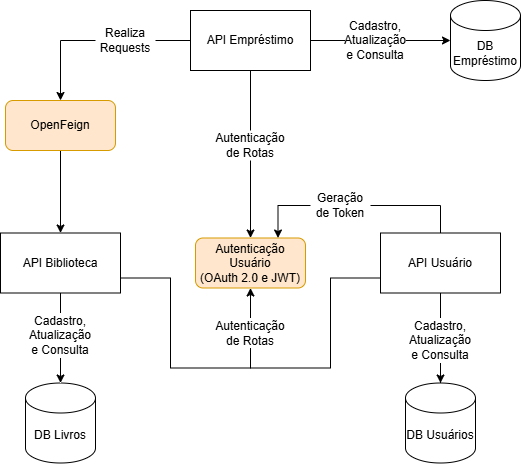

The diagram above was exported from draw.io. Its source (the exported page's mxGraphModel, read from the mxfile embedded in the PNG):
<mxGraphModel dx="1728" dy="915" grid="1" gridSize="10" guides="1" tooltips="1" connect="1" arrows="1" fold="1" page="1" pageScale="1" pageWidth="850" pageHeight="1100" math="0" shadow="0">
  <root>
    <mxCell id="0" />
    <mxCell id="1" parent="0" />
    <mxCell id="1X0TY4pcEGGtRWluOPDO-2" value="DB Livros" style="shape=cylinder3;whiteSpace=wrap;html=1;boundedLbl=1;backgroundOutline=1;size=15;" parent="1" vertex="1">
      <mxGeometry x="145" y="552.5" width="70" height="80" as="geometry" />
    </mxCell>
    <mxCell id="1oJUglhPyNCe5NaDuOnj-8" value="" style="edgeStyle=orthogonalEdgeStyle;rounded=0;orthogonalLoop=1;jettySize=auto;html=1;" edge="1" parent="1" source="1oJUglhPyNCe5NaDuOnj-9" target="1X0TY4pcEGGtRWluOPDO-6">
      <mxGeometry relative="1" as="geometry" />
    </mxCell>
    <mxCell id="1oJUglhPyNCe5NaDuOnj-14" style="edgeStyle=orthogonalEdgeStyle;rounded=0;orthogonalLoop=1;jettySize=auto;html=1;exitX=0.5;exitY=0;exitDx=0;exitDy=0;entryX=1;entryY=0.5;entryDx=0;entryDy=0;endArrow=none;startFill=0;" edge="1" parent="1" source="1X0TY4pcEGGtRWluOPDO-5" target="1oJUglhPyNCe5NaDuOnj-12">
      <mxGeometry relative="1" as="geometry" />
    </mxCell>
    <mxCell id="1oJUglhPyNCe5NaDuOnj-18" style="edgeStyle=orthogonalEdgeStyle;rounded=0;orthogonalLoop=1;jettySize=auto;html=1;exitX=0;exitY=0.75;exitDx=0;exitDy=0;entryX=0.5;entryY=1;entryDx=0;entryDy=0;endArrow=none;startFill=0;" edge="1" parent="1" source="1X0TY4pcEGGtRWluOPDO-5" target="1oJUglhPyNCe5NaDuOnj-17">
      <mxGeometry relative="1" as="geometry" />
    </mxCell>
    <mxCell id="1X0TY4pcEGGtRWluOPDO-5" value="API Usuário" style="rounded=0;whiteSpace=wrap;html=1;" parent="1" vertex="1">
      <mxGeometry x="500" y="402.5" width="120" height="60" as="geometry" />
    </mxCell>
    <mxCell id="1X0TY4pcEGGtRWluOPDO-6" value="DB Usuários" style="shape=cylinder3;whiteSpace=wrap;html=1;boundedLbl=1;backgroundOutline=1;size=15;" parent="1" vertex="1">
      <mxGeometry x="525" y="552.5" width="70" height="80" as="geometry" />
    </mxCell>
    <mxCell id="1oJUglhPyNCe5NaDuOnj-2" value="" style="edgeStyle=orthogonalEdgeStyle;rounded=0;orthogonalLoop=1;jettySize=auto;html=1;" edge="1" parent="1" source="1X0TY4pcEGGtRWluOPDO-8" target="1X0TY4pcEGGtRWluOPDO-2">
      <mxGeometry relative="1" as="geometry" />
    </mxCell>
    <mxCell id="1oJUglhPyNCe5NaDuOnj-20" style="edgeStyle=orthogonalEdgeStyle;rounded=0;orthogonalLoop=1;jettySize=auto;html=1;exitX=1;exitY=0.75;exitDx=0;exitDy=0;entryX=0.5;entryY=1;entryDx=0;entryDy=0;endArrow=none;startFill=0;" edge="1" parent="1" source="1X0TY4pcEGGtRWluOPDO-8" target="1oJUglhPyNCe5NaDuOnj-17">
      <mxGeometry relative="1" as="geometry" />
    </mxCell>
    <mxCell id="1X0TY4pcEGGtRWluOPDO-8" value="API Biblioteca" style="rounded=0;whiteSpace=wrap;html=1;" parent="1" vertex="1">
      <mxGeometry x="120" y="402.5" width="120" height="60" as="geometry" />
    </mxCell>
    <mxCell id="1X0TY4pcEGGtRWluOPDO-9" value="DB Empréstimo" style="shape=cylinder3;whiteSpace=wrap;html=1;boundedLbl=1;backgroundOutline=1;size=15;" parent="1" vertex="1">
      <mxGeometry x="570" y="170" width="70" height="80" as="geometry" />
    </mxCell>
    <mxCell id="trwH5vMNzq6n0BVrk-s8-1" value="Autenticação Usuário&lt;br&gt;(OAuth 2.0 e JWT)" style="html=1;whiteSpace=wrap;fillColor=#ffe6cc;strokeColor=#d79b00;rounded=1;" parent="1" vertex="1">
      <mxGeometry x="315" y="407.5" width="110" height="50" as="geometry" />
    </mxCell>
    <mxCell id="1oJUglhPyNCe5NaDuOnj-22" style="edgeStyle=orthogonalEdgeStyle;rounded=0;orthogonalLoop=1;jettySize=auto;html=1;exitX=0.5;exitY=1;exitDx=0;exitDy=0;" edge="1" parent="1" source="1oJUglhPyNCe5NaDuOnj-23" target="trwH5vMNzq6n0BVrk-s8-1">
      <mxGeometry relative="1" as="geometry" />
    </mxCell>
    <mxCell id="1oJUglhPyNCe5NaDuOnj-25" style="edgeStyle=orthogonalEdgeStyle;rounded=0;orthogonalLoop=1;jettySize=auto;html=1;exitX=0;exitY=0.5;exitDx=0;exitDy=0;entryX=0.5;entryY=0;entryDx=0;entryDy=0;" edge="1" parent="1" source="1oJUglhPyNCe5NaDuOnj-27" target="1oJUglhPyNCe5NaDuOnj-21">
      <mxGeometry relative="1" as="geometry" />
    </mxCell>
    <mxCell id="1oJUglhPyNCe5NaDuOnj-30" value="" style="edgeStyle=orthogonalEdgeStyle;rounded=0;orthogonalLoop=1;jettySize=auto;html=1;" edge="1" parent="1" source="1oJUglhPyNCe5NaDuOnj-31" target="1X0TY4pcEGGtRWluOPDO-9">
      <mxGeometry relative="1" as="geometry" />
    </mxCell>
    <mxCell id="g4opJNwe0pyhIqclfo6z-4" value="API Empréstimo" style="rounded=0;whiteSpace=wrap;html=1;" parent="1" vertex="1">
      <mxGeometry x="310" y="180" width="120" height="60" as="geometry" />
    </mxCell>
    <mxCell id="1oJUglhPyNCe5NaDuOnj-6" value="Cadastro,&lt;div&gt;Atualização e Consulta&lt;/div&gt;" style="text;html=1;align=center;verticalAlign=middle;whiteSpace=wrap;rounded=0;fillColor=default;" vertex="1" parent="1">
      <mxGeometry x="150" y="482.5" width="60" height="45" as="geometry" />
    </mxCell>
    <mxCell id="1oJUglhPyNCe5NaDuOnj-10" value="" style="edgeStyle=orthogonalEdgeStyle;rounded=0;orthogonalLoop=1;jettySize=auto;html=1;endArrow=none;startFill=0;" edge="1" parent="1" source="1X0TY4pcEGGtRWluOPDO-5" target="1oJUglhPyNCe5NaDuOnj-9">
      <mxGeometry relative="1" as="geometry">
        <mxPoint x="560" y="462.5" as="sourcePoint" />
        <mxPoint x="560" y="552.5" as="targetPoint" />
      </mxGeometry>
    </mxCell>
    <mxCell id="1oJUglhPyNCe5NaDuOnj-9" value="Cadastro,&lt;div&gt;Atualização e Consulta&lt;/div&gt;" style="text;html=1;align=center;verticalAlign=middle;whiteSpace=wrap;rounded=0;fillColor=default;" vertex="1" parent="1">
      <mxGeometry x="530" y="487.5" width="60" height="45" as="geometry" />
    </mxCell>
    <mxCell id="1oJUglhPyNCe5NaDuOnj-15" style="edgeStyle=orthogonalEdgeStyle;rounded=0;orthogonalLoop=1;jettySize=auto;html=1;exitX=0;exitY=0.5;exitDx=0;exitDy=0;entryX=0.75;entryY=0;entryDx=0;entryDy=0;" edge="1" parent="1" source="1oJUglhPyNCe5NaDuOnj-12" target="trwH5vMNzq6n0BVrk-s8-1">
      <mxGeometry relative="1" as="geometry" />
    </mxCell>
    <mxCell id="1oJUglhPyNCe5NaDuOnj-12" value="Geração de Token" style="text;html=1;align=center;verticalAlign=middle;whiteSpace=wrap;rounded=0;" vertex="1" parent="1">
      <mxGeometry x="430" y="360" width="60" height="30" as="geometry" />
    </mxCell>
    <mxCell id="1oJUglhPyNCe5NaDuOnj-19" style="edgeStyle=orthogonalEdgeStyle;rounded=0;orthogonalLoop=1;jettySize=auto;html=1;exitX=0.5;exitY=0;exitDx=0;exitDy=0;" edge="1" parent="1" source="1oJUglhPyNCe5NaDuOnj-17" target="trwH5vMNzq6n0BVrk-s8-1">
      <mxGeometry relative="1" as="geometry" />
    </mxCell>
    <mxCell id="1oJUglhPyNCe5NaDuOnj-17" value="Autenticação de Rotas" style="text;html=1;align=center;verticalAlign=middle;whiteSpace=wrap;rounded=0;" vertex="1" parent="1">
      <mxGeometry x="340" y="487.5" width="60" height="30" as="geometry" />
    </mxCell>
    <mxCell id="1oJUglhPyNCe5NaDuOnj-26" style="edgeStyle=orthogonalEdgeStyle;rounded=0;orthogonalLoop=1;jettySize=auto;html=1;exitX=0.5;exitY=1;exitDx=0;exitDy=0;entryX=0.5;entryY=0;entryDx=0;entryDy=0;" edge="1" parent="1" source="1oJUglhPyNCe5NaDuOnj-21" target="1X0TY4pcEGGtRWluOPDO-8">
      <mxGeometry relative="1" as="geometry" />
    </mxCell>
    <mxCell id="1oJUglhPyNCe5NaDuOnj-21" value="OpenFeign" style="html=1;whiteSpace=wrap;fillColor=#ffe6cc;strokeColor=#d79b00;rounded=1;" vertex="1" parent="1">
      <mxGeometry x="125" y="270" width="110" height="50" as="geometry" />
    </mxCell>
    <mxCell id="1oJUglhPyNCe5NaDuOnj-24" value="" style="edgeStyle=orthogonalEdgeStyle;rounded=0;orthogonalLoop=1;jettySize=auto;html=1;exitX=0.5;exitY=1;exitDx=0;exitDy=0;endArrow=none;startFill=0;" edge="1" parent="1" source="g4opJNwe0pyhIqclfo6z-4" target="1oJUglhPyNCe5NaDuOnj-23">
      <mxGeometry relative="1" as="geometry">
        <mxPoint x="370" y="240" as="sourcePoint" />
        <mxPoint x="370" y="408" as="targetPoint" />
      </mxGeometry>
    </mxCell>
    <mxCell id="1oJUglhPyNCe5NaDuOnj-23" value="Autenticação de Rotas" style="text;html=1;align=center;verticalAlign=middle;whiteSpace=wrap;rounded=0;" vertex="1" parent="1">
      <mxGeometry x="340" y="300" width="60" height="30" as="geometry" />
    </mxCell>
    <mxCell id="1oJUglhPyNCe5NaDuOnj-29" value="" style="edgeStyle=orthogonalEdgeStyle;rounded=0;orthogonalLoop=1;jettySize=auto;html=1;exitX=0;exitY=0.5;exitDx=0;exitDy=0;entryX=1;entryY=0.5;entryDx=0;entryDy=0;endArrow=none;startFill=0;" edge="1" parent="1" source="g4opJNwe0pyhIqclfo6z-4" target="1oJUglhPyNCe5NaDuOnj-27">
      <mxGeometry relative="1" as="geometry">
        <mxPoint x="310" y="210" as="sourcePoint" />
        <mxPoint x="180" y="270" as="targetPoint" />
      </mxGeometry>
    </mxCell>
    <mxCell id="1oJUglhPyNCe5NaDuOnj-27" value="Realiza Requests" style="text;html=1;align=center;verticalAlign=middle;whiteSpace=wrap;rounded=0;" vertex="1" parent="1">
      <mxGeometry x="215" y="195" width="60" height="30" as="geometry" />
    </mxCell>
    <mxCell id="1oJUglhPyNCe5NaDuOnj-32" value="" style="edgeStyle=orthogonalEdgeStyle;rounded=0;orthogonalLoop=1;jettySize=auto;html=1;endArrow=none;startFill=0;" edge="1" parent="1" source="g4opJNwe0pyhIqclfo6z-4" target="1oJUglhPyNCe5NaDuOnj-31">
      <mxGeometry relative="1" as="geometry">
        <mxPoint x="430" y="210" as="sourcePoint" />
        <mxPoint x="525" y="210" as="targetPoint" />
      </mxGeometry>
    </mxCell>
    <mxCell id="1oJUglhPyNCe5NaDuOnj-31" value="Cadastro,&lt;div&gt;Atualização e Consulta&lt;/div&gt;" style="text;html=1;align=center;verticalAlign=middle;whiteSpace=wrap;rounded=0;fillColor=default;" vertex="1" parent="1">
      <mxGeometry x="465" y="187.5" width="60" height="45" as="geometry" />
    </mxCell>
  </root>
</mxGraphModel>